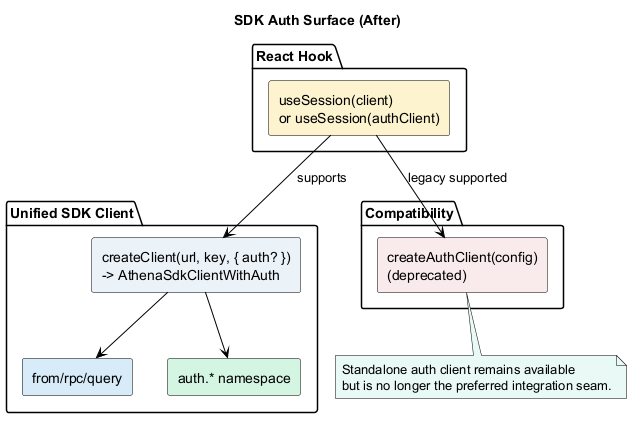

The diagram above was rendered by PlantUML. Its source (embedded in the PNG):
@startuml
skinparam backgroundColor #FFFFFF
skinparam defaultFontColor #000000
skinparam ArrowColor #000000
skinparam PackageBorderColor #000000
skinparam PackageFontColor #000000
skinparam RectangleBorderColor #000000
skinparam RectangleFontColor #000000
skinparam NoteBorderColor #000000
skinparam NoteFontColor #000000
skinparam NoteBackgroundColor #E8F8F5

title SDK Auth Surface (After)

package "Unified SDK Client" {
  rectangle "createClient(url, key, { auth? })\n-> AthenaSdkClientWithAuth" as client #EAF2F8
  rectangle "from/rpc/query" as gatewayOps #D6EAF8
  rectangle "auth.* namespace" as authOps #D5F5E3
  client --> gatewayOps
  client --> authOps
}

package "React Hook" {
  rectangle "useSession(client)\nor useSession(authClient)" as useSession #FCF3CF
}

useSession --> client : supports

package "Compatibility" {
  rectangle "createAuthClient(config)\n(deprecated)" as deprecated #F9EBEA
}

useSession --> deprecated : legacy supported

note bottom of deprecated
Standalone auth client remains available
but is no longer the preferred integration seam.
end note

@enduml